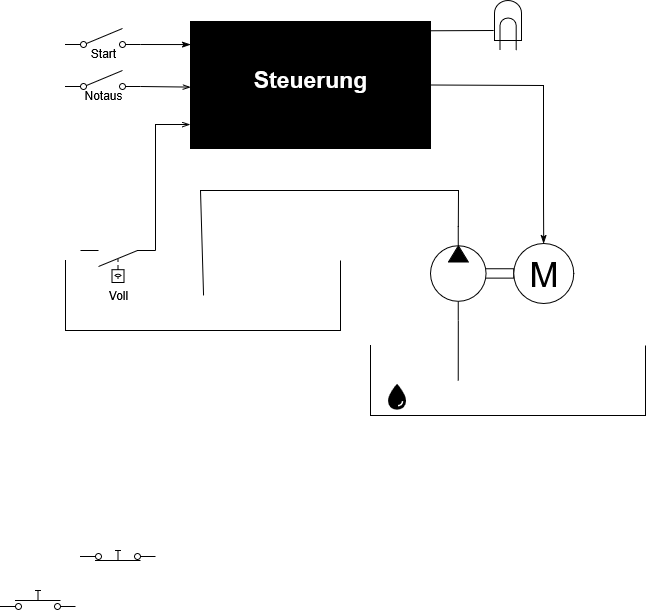

The diagram above was exported from draw.io. Its source (the exported page's mxGraphModel, read from the mxfile embedded in the PNG):
<mxGraphModel dx="877" dy="1110" grid="1" gridSize="10" guides="1" tooltips="1" connect="1" arrows="1" fold="1" page="1" pageScale="1" pageWidth="827" pageHeight="1169" math="0" shadow="0">
  <root>
    <mxCell id="0" />
    <mxCell id="1" parent="0" />
    <mxCell id="AgfCw0p9g2dJogsVjhoO-22" value="" style="rounded=0;whiteSpace=wrap;html=1;fillColor=#000000;" parent="1" vertex="1">
      <mxGeometry x="300" y="191" width="240" height="127" as="geometry" />
    </mxCell>
    <mxCell id="AgfCw0p9g2dJogsVjhoO-5" value="" style="shape=mxgraph.pid.vessels.container,_tank,_cistern;html=1;pointerEvents=1;align=center;verticalLabelPosition=bottom;verticalAlign=top;dashed=0;" parent="1" vertex="1">
      <mxGeometry x="175" y="430" width="275" height="70" as="geometry" />
    </mxCell>
    <mxCell id="AgfCw0p9g2dJogsVjhoO-16" value="" style="shape=mxgraph.pid.vessels.container,_tank,_cistern;html=1;pointerEvents=1;align=center;verticalLabelPosition=bottom;verticalAlign=top;dashed=0;" parent="1" vertex="1">
      <mxGeometry x="480" y="515" width="275" height="70" as="geometry" />
    </mxCell>
    <mxCell id="AgfCw0p9g2dJogsVjhoO-4" value="" style="verticalLabelPosition=bottom;aspect=fixed;html=1;verticalAlign=top;fillColor=strokeColor;align=center;outlineConnect=0;shape=mxgraph.fluid_power.x11400;points=[[0.666,0,0],[0.666,1,0]];flipH=1;" parent="1" vertex="1">
      <mxGeometry x="540" y="396.06" width="83.22" height="93.94" as="geometry" />
    </mxCell>
    <mxCell id="AgfCw0p9g2dJogsVjhoO-6" value="M" style="verticalLabelPosition=middle;shadow=0;dashed=0;align=center;html=1;verticalAlign=middle;strokeWidth=1;shape=ellipse;aspect=fixed;fontSize=35;" parent="1" vertex="1">
      <mxGeometry x="623.22" y="413.03" width="60" height="60" as="geometry" />
    </mxCell>
    <mxCell id="AgfCw0p9g2dJogsVjhoO-8" value="" style="html=1;shape=mxgraph.electrical.electro-mechanical.singleSwitch;aspect=fixed;elSwitchState=off;" parent="1" vertex="1">
      <mxGeometry x="175" y="198" width="75" height="20" as="geometry" />
    </mxCell>
    <mxCell id="AgfCw0p9g2dJogsVjhoO-9" value="" style="html=1;shape=mxgraph.electrical.electro-mechanical.pushbutton;aspect=fixed;elSwitchState=off;" parent="1" vertex="1">
      <mxGeometry x="110" y="760" width="75" height="20" as="geometry" />
    </mxCell>
    <mxCell id="AgfCw0p9g2dJogsVjhoO-10" value="" style="html=1;shape=mxgraph.electrical.electro-mechanical.pushbutton;aspect=fixed;elSwitchState=on;" parent="1" vertex="1">
      <mxGeometry x="190" y="710" width="75" height="20" as="geometry" />
    </mxCell>
    <mxCell id="AgfCw0p9g2dJogsVjhoO-13" value="" style="html=1;shape=mxgraph.electrical.electro-mechanical.liquidLevelActuatedSwitch2;aspect=fixed;elSwitchState=off;rotation=-180;" parent="1" vertex="1">
      <mxGeometry x="190.00000000000006" y="420" width="75" height="32" as="geometry" />
    </mxCell>
    <mxCell id="AgfCw0p9g2dJogsVjhoO-14" value="" style="shape=image;html=1;verticalAlign=top;verticalLabelPosition=bottom;labelBackgroundColor=#ffffff;imageAspect=0;aspect=fixed;image=https://icons.diagrams.net/icon-cache1/Ionicons_Sharp_Vol_2-2193/water-sharp-1416.svg" parent="1" vertex="1">
      <mxGeometry x="490" y="550" width="32" height="32" as="geometry" />
    </mxCell>
    <mxCell id="AgfCw0p9g2dJogsVjhoO-19" value="" style="endArrow=none;html=1;rounded=0;entryX=0.666;entryY=1;entryDx=0;entryDy=0;entryPerimeter=0;exitX=0.319;exitY=0.5;exitDx=0;exitDy=0;exitPerimeter=0;" parent="1" source="AgfCw0p9g2dJogsVjhoO-16" target="AgfCw0p9g2dJogsVjhoO-4" edge="1">
      <mxGeometry width="50" height="50" relative="1" as="geometry">
        <mxPoint x="595.22" y="550" as="sourcePoint" />
        <mxPoint x="443.22" y="560" as="targetPoint" />
      </mxGeometry>
    </mxCell>
    <mxCell id="AgfCw0p9g2dJogsVjhoO-21" value="" style="endArrow=none;html=1;rounded=0;exitX=0.666;exitY=0;exitDx=0;exitDy=0;exitPerimeter=0;entryX=0.502;entryY=0.5;entryDx=0;entryDy=0;entryPerimeter=0;" parent="1" source="AgfCw0p9g2dJogsVjhoO-4" target="AgfCw0p9g2dJogsVjhoO-5" edge="1">
      <mxGeometry width="50" height="50" relative="1" as="geometry">
        <mxPoint x="470" y="330" as="sourcePoint" />
        <mxPoint x="568" y="280" as="targetPoint" />
        <Array as="points">
          <mxPoint x="568" y="360" />
          <mxPoint x="310" y="360" />
        </Array>
      </mxGeometry>
    </mxCell>
    <mxCell id="AgfCw0p9g2dJogsVjhoO-23" value="" style="html=1;shape=mxgraph.electrical.electro-mechanical.singleSwitch;aspect=fixed;elSwitchState=off;" parent="1" vertex="1">
      <mxGeometry x="175" y="240" width="75" height="20" as="geometry" />
    </mxCell>
    <mxCell id="AgfCw0p9g2dJogsVjhoO-24" value="Start" style="text;html=1;align=center;verticalAlign=middle;whiteSpace=wrap;rounded=0;" parent="1" vertex="1">
      <mxGeometry x="183" y="208" width="60" height="30" as="geometry" />
    </mxCell>
    <mxCell id="AgfCw0p9g2dJogsVjhoO-25" value="Notaus" style="text;html=1;align=center;verticalAlign=middle;whiteSpace=wrap;rounded=0;" parent="1" vertex="1">
      <mxGeometry x="183" y="250" width="60" height="30" as="geometry" />
    </mxCell>
    <mxCell id="AgfCw0p9g2dJogsVjhoO-26" value="Voll" style="text;html=1;align=center;verticalAlign=middle;whiteSpace=wrap;rounded=0;" parent="1" vertex="1">
      <mxGeometry x="197.5" y="450" width="60" height="30" as="geometry" />
    </mxCell>
    <mxCell id="AgfCw0p9g2dJogsVjhoO-29" value="" style="endArrow=openThin;html=1;rounded=0;exitX=1;exitY=0.8;exitDx=0;exitDy=0;entryX=0.001;entryY=0.674;entryDx=0;entryDy=0;entryPerimeter=0;endFill=0;" parent="1" source="AgfCw0p9g2dJogsVjhoO-23" edge="1">
      <mxGeometry width="50" height="50" relative="1" as="geometry">
        <mxPoint x="320" y="250" as="sourcePoint" />
        <mxPoint x="300.24" y="256.59799999999996" as="targetPoint" />
      </mxGeometry>
    </mxCell>
    <mxCell id="AgfCw0p9g2dJogsVjhoO-30" value="" style="endArrow=classicThin;html=1;rounded=0;exitX=1;exitY=0.8;exitDx=0;exitDy=0;entryX=0.001;entryY=0.276;entryDx=0;entryDy=0;entryPerimeter=0;endFill=1;" parent="1" source="AgfCw0p9g2dJogsVjhoO-8" edge="1">
      <mxGeometry width="50" height="50" relative="1" as="geometry">
        <mxPoint x="320" y="258" as="sourcePoint" />
        <mxPoint x="300.24" y="214.05200000000013" as="targetPoint" />
      </mxGeometry>
    </mxCell>
    <mxCell id="AgfCw0p9g2dJogsVjhoO-31" value="" style="endArrow=openThin;html=1;rounded=0;exitX=0;exitY=1;exitDx=0;exitDy=0;entryX=-0.002;entryY=0.811;entryDx=0;entryDy=0;entryPerimeter=0;endFill=0;" parent="1" source="AgfCw0p9g2dJogsVjhoO-13" target="AgfCw0p9g2dJogsVjhoO-22" edge="1">
      <mxGeometry width="50" height="50" relative="1" as="geometry">
        <mxPoint x="290" y="240" as="sourcePoint" />
        <mxPoint x="340" y="190" as="targetPoint" />
        <Array as="points">
          <mxPoint x="265" y="294" />
        </Array>
      </mxGeometry>
    </mxCell>
    <mxCell id="AgfCw0p9g2dJogsVjhoO-32" value="" style="endArrow=classicThin;html=1;rounded=0;exitX=1;exitY=0.5;exitDx=0;exitDy=0;entryX=0.5;entryY=0;entryDx=0;entryDy=0;endFill=1;" parent="1" source="AgfCw0p9g2dJogsVjhoO-22" target="AgfCw0p9g2dJogsVjhoO-6" edge="1">
      <mxGeometry width="50" height="50" relative="1" as="geometry">
        <mxPoint x="570" y="260" as="sourcePoint" />
        <mxPoint x="620" y="210" as="targetPoint" />
        <Array as="points">
          <mxPoint x="653" y="255" />
          <mxPoint x="653" y="370" />
        </Array>
      </mxGeometry>
    </mxCell>
    <mxCell id="AgfCw0p9g2dJogsVjhoO-33" value="" style="verticalLabelPosition=bottom;shadow=0;dashed=0;align=center;html=1;verticalAlign=top;shape=mxgraph.electrical.opto_electronics.lamp" parent="1" vertex="1">
      <mxGeometry x="604" y="170" width="27" height="50" as="geometry" />
    </mxCell>
    <mxCell id="AgfCw0p9g2dJogsVjhoO-34" value="" style="endArrow=none;html=1;rounded=0;entryX=-0.031;entryY=0.6;entryDx=0;entryDy=0;entryPerimeter=0;exitX=1.001;exitY=0.073;exitDx=0;exitDy=0;exitPerimeter=0;" parent="1" source="AgfCw0p9g2dJogsVjhoO-22" target="AgfCw0p9g2dJogsVjhoO-33" edge="1">
      <mxGeometry width="50" height="50" relative="1" as="geometry">
        <mxPoint x="530" y="150" as="sourcePoint" />
        <mxPoint x="580" y="100" as="targetPoint" />
      </mxGeometry>
    </mxCell>
    <mxCell id="IiAjkeHTV-Fn8fhRPYJo-1" value="&lt;div&gt;Steuerung&lt;/div&gt;&lt;div&gt;&lt;br&gt;&lt;/div&gt;" style="text;html=1;align=center;verticalAlign=middle;whiteSpace=wrap;rounded=0;fontColor=light-dark(#ffffff, #ededed);fontStyle=1;fontSize=23;" parent="1" vertex="1">
      <mxGeometry x="360" y="238" width="120" height="50" as="geometry" />
    </mxCell>
  </root>
</mxGraphModel>